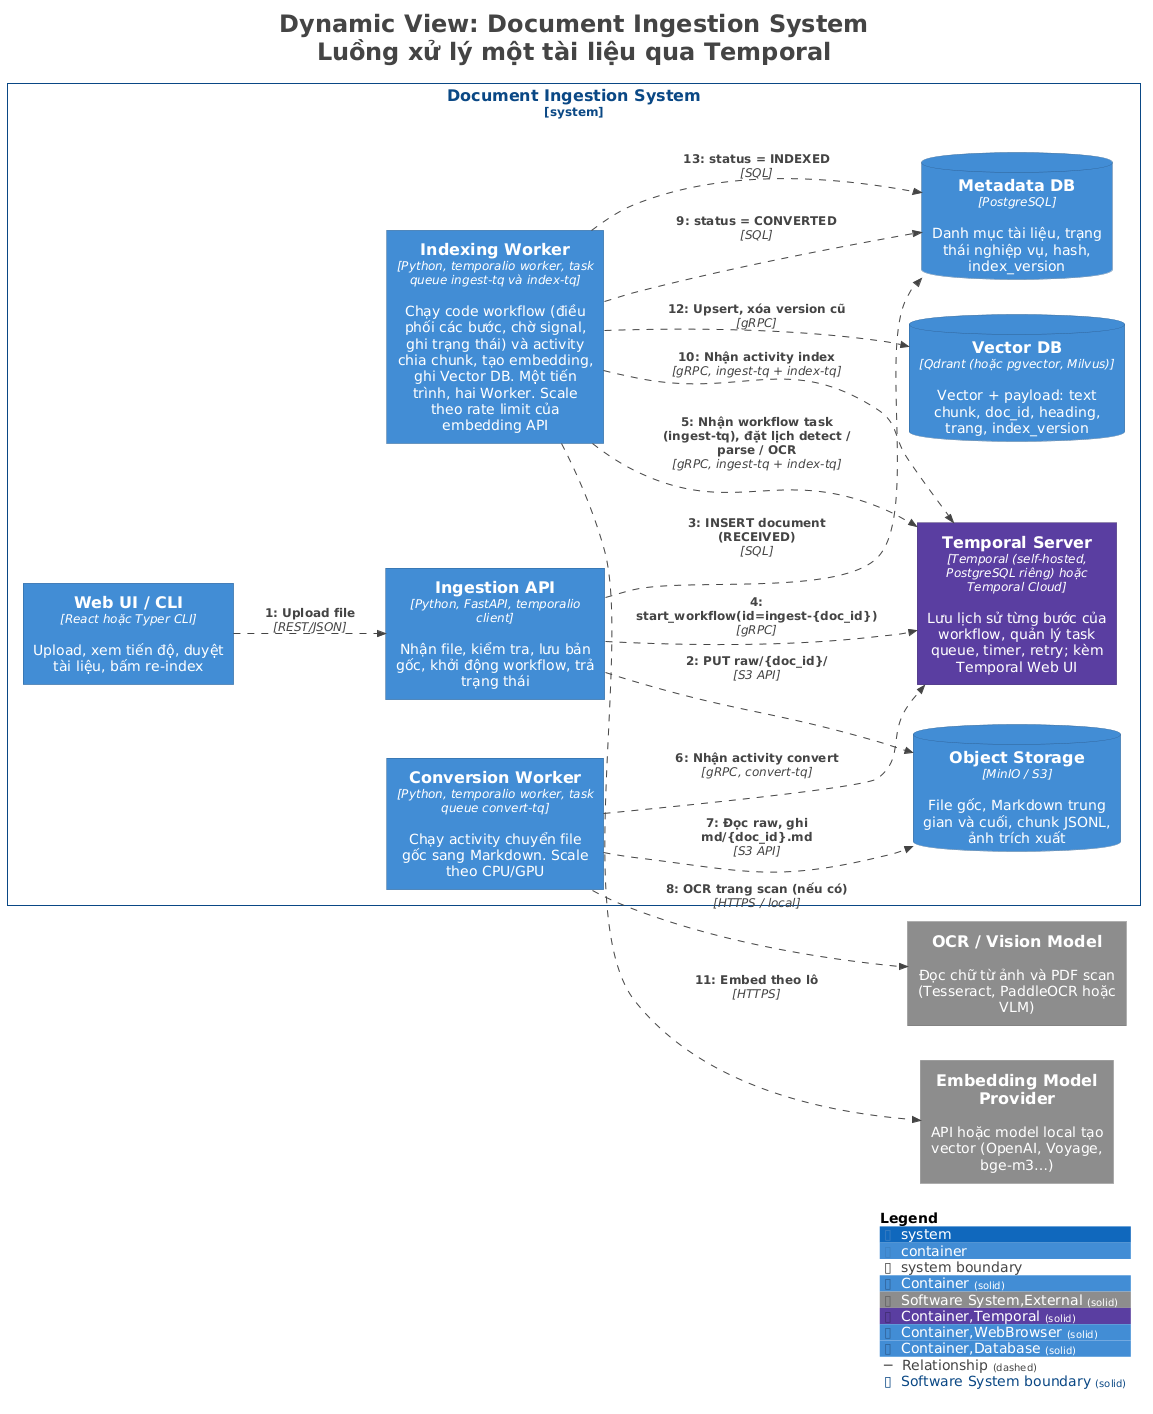

The diagram above was rendered by PlantUML. Its source (embedded in the PNG):
@startuml
title <size:24>Dynamic View: Document Ingestion System</size>\n<size:24>Luồng xử lý một tài liệu qua Temporal</size>

set separator none
left to right direction

<style>
  root {
    BackgroundColor: #ffffff
    FontColor: #444444
  }
</style>

!include <C4/C4>
!include <C4/C4_Context>
!include <C4/C4_Container>

AddElementTag("Container", $bgColor="#438dd5", $borderColor="#2e6295", $fontColor="#ffffff", $sprite="", $shadowing="", $borderStyle="solid")
AddElementTag("Software System,External", $bgColor="#8c8c8c", $borderColor="#626262", $fontColor="#ffffff", $sprite="", $shadowing="", $borderStyle="solid")
AddElementTag("Container,Temporal", $bgColor="#5b3fa0", $borderColor="#3f2c70", $fontColor="#ffffff", $sprite="", $shadowing="", $borderStyle="solid")
AddElementTag("Container,WebBrowser", $bgColor="#438dd5", $borderColor="#2e6295", $fontColor="#ffffff", $sprite="", $shadowing="", $borderStyle="solid")
AddElementTag("Container,Database", $bgColor="#438dd5", $borderColor="#2e6295", $fontColor="#ffffff", $sprite="", $shadowing="", $borderStyle="solid")

AddRelTag("Relationship", $textColor="#444444", $lineColor="#444444", $lineStyle = DashedLine())

AddBoundaryTag("Software System", $bgColor="#ffffff", $borderColor="#0b4884", $fontColor="#0b4884", $shadowing="", $borderStyle="solid")

System_Boundary("DocumentIngestionSystem_boundary", "Document Ingestion System", $tags="Software System") {
  Container(DocumentIngestionSystem.TemporalServer, "Temporal Server", $techn="Temporal (self-hosted, PostgreSQL riêng) hoặc Temporal Cloud", $descr="Lưu lịch sử từng bước của workflow, quản lý task queue, timer, retry; kèm Temporal Web UI", $tags="Container,Temporal", $link="")
  Container(DocumentIngestionSystem.ConversionWorker, "Conversion Worker", $techn="Python, temporalio worker, task queue convert-tq", $descr="Chạy activity chuyển file gốc sang Markdown. Scale theo CPU/GPU", $tags="Container", $link="")
  Container(DocumentIngestionSystem.IndexingWorker, "Indexing Worker", $techn="Python, temporalio worker, task queue ingest-tq và index-tq", $descr="Chạy code workflow (điều phối các bước, chờ signal, ghi trạng thái) và activity chia chunk, tạo embedding, ghi Vector DB. Một tiến trình, hai Worker. Scale theo rate limit của embedding API", $tags="Container", $link="")
  ContainerDb(DocumentIngestionSystem.ObjectStorage, "Object Storage", $techn="MinIO / S3", $descr="File gốc, Markdown trung gian và cuối, chunk JSONL, ảnh trích xuất", $tags="Container,Database", $link="")
  ContainerDb(DocumentIngestionSystem.MetadataDB, "Metadata DB", $techn="PostgreSQL", $descr="Danh mục tài liệu, trạng thái nghiệp vụ, hash, index_version", $tags="Container,Database", $link="")
  ContainerDb(DocumentIngestionSystem.VectorDB, "Vector DB", $techn="Qdrant (hoặc pgvector, Milvus)", $descr="Vector + payload: text chunk, doc_id, heading, trang, index_version", $tags="Container,Database", $link="")
  Container(DocumentIngestionSystem.WebUICLI, "Web UI / CLI", $techn="React hoặc Typer CLI", $descr="Upload, xem tiến độ, duyệt tài liệu, bấm re-index", $tags="Container,WebBrowser", $link="")
  Container(DocumentIngestionSystem.IngestionAPI, "Ingestion API", $techn="Python, FastAPI, temporalio client", $descr="Nhận file, kiểm tra, lưu bản gốc, khởi động workflow, trả trạng thái", $tags="Container", $link="")
}

System(EmbeddingModelProvider, "Embedding Model Provider", $descr="API hoặc model local tạo vector (OpenAI, Voyage, bge-m3…)", $tags="Software System,External", $link="")
System(OCRVisionModel, "OCR / Vision Model", $descr="Đọc chữ từ ảnh và PDF scan (Tesseract, PaddleOCR hoặc VLM)", $tags="Software System,External", $link="")

Rel(DocumentIngestionSystem.WebUICLI, DocumentIngestionSystem.IngestionAPI, "1: Upload file", $techn="REST/JSON", $tags="Relationship", $link="")
Rel(DocumentIngestionSystem.IngestionAPI, DocumentIngestionSystem.ObjectStorage, "2: PUT raw/{doc_id}/", $techn="S3 API", $tags="Relationship", $link="")
Rel(DocumentIngestionSystem.IngestionAPI, DocumentIngestionSystem.MetadataDB, "3: INSERT document (RECEIVED)", $techn="SQL", $tags="Relationship", $link="")
Rel(DocumentIngestionSystem.IngestionAPI, DocumentIngestionSystem.TemporalServer, "4: start_workflow(id=ingest-{doc_id})", $techn="gRPC", $tags="Relationship", $link="")
Rel(DocumentIngestionSystem.IndexingWorker, DocumentIngestionSystem.TemporalServer, "5: Nhận workflow task (ingest-tq), đặt lịch detect / parse / OCR", $techn="gRPC, ingest-tq + index-tq", $tags="Relationship", $link="")
Rel(DocumentIngestionSystem.ConversionWorker, DocumentIngestionSystem.TemporalServer, "6: Nhận activity convert", $techn="gRPC, convert-tq", $tags="Relationship", $link="")
Rel(DocumentIngestionSystem.ConversionWorker, DocumentIngestionSystem.ObjectStorage, "7: Đọc raw, ghi md/{doc_id}.md", $techn="S3 API", $tags="Relationship", $link="")
Rel(DocumentIngestionSystem.ConversionWorker, OCRVisionModel, "8: OCR trang scan (nếu có)", $techn="HTTPS / local", $tags="Relationship", $link="")
Rel(DocumentIngestionSystem.IndexingWorker, DocumentIngestionSystem.MetadataDB, "9: status = CONVERTED", $techn="SQL", $tags="Relationship", $link="")
Rel(DocumentIngestionSystem.IndexingWorker, DocumentIngestionSystem.TemporalServer, "10: Nhận activity index", $techn="gRPC, ingest-tq + index-tq", $tags="Relationship", $link="")
Rel(DocumentIngestionSystem.IndexingWorker, EmbeddingModelProvider, "11: Embed theo lô", $techn="HTTPS", $tags="Relationship", $link="")
Rel(DocumentIngestionSystem.IndexingWorker, DocumentIngestionSystem.VectorDB, "12: Upsert, xóa version cũ", $techn="gRPC", $tags="Relationship", $link="")
Rel(DocumentIngestionSystem.IndexingWorker, DocumentIngestionSystem.MetadataDB, "13: status = INDEXED", $techn="SQL", $tags="Relationship", $link="")

SHOW_LEGEND(true)
hide stereotypes
@enduml